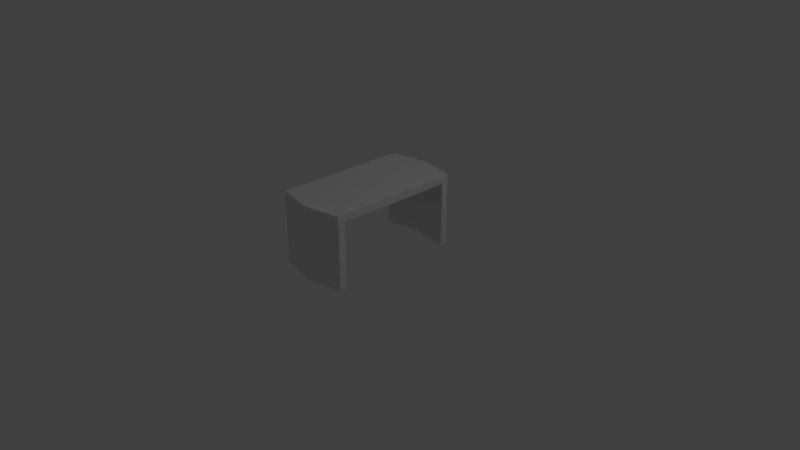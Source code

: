 # Source: Table.blend  (saved by Blender 2.78.0; exported with 4.5.12 LTS)
import bpy
from mathutils import Matrix  # noqa: F401  (used for matrix-valued properties, if any)

bpy.ops.wm.read_factory_settings(use_empty=True)
scene = bpy.context.scene
scene.name = 'Scene'

# ---- collections
col_collection_1 = bpy.data.collections.new('Collection 1'); scene.collection.children.link(col_collection_1)

# ---- materials (node trees are filled in below, after node groups)
mat_material = bpy.data.materials.new('Material')
mat_material.alpha_threshold = 0.0
mat_material.use_transparent_shadow = False
mat_material.roughness = 0.5
mat_material.line_color = (0.0, 0.0, 0.0, 1.0)

# ---- material node trees

# ---- world
world_world = bpy.data.worlds.new('World'); scene.world = world_world
world_world.color = (0.05088, 0.05088, 0.05088)
world_world.use_sun_shadow = False
world_world.sun_shadow_jitter_overblur = 0.0
world_world.cycles.sampling_method = 'MANUAL'

# ---- cameras
cam_camera = bpy.data.cameras.new('Camera')
cam_camera.clip_end = 100.0
cam_camera.lens = 35.0
cam_camera.sensor_width = 32.0
cam_camera.sensor_height = 18.0
cam_camera.ortho_scale = 7.314
cam_camera.dof.focus_distance = 0.0
cam_camera.dof.aperture_fstop = 128.0

# ---- lights
light_lamp = bpy.data.lights.new('Lamp', 'POINT')
light_lamp.transmission_factor = 0.0
light_lamp.cutoff_distance = 30.0
light_lamp.energy = 100.0
light_lamp.shadow_buffer_clip_start = 1.001
light_lamp.shadow_soft_size = 0.1
light_lamp.shadow_maximum_resolution = 0.006
light_lamp.use_absolute_resolution = True

# ---- meshes
me_cube = bpy.data.meshes.new('Cube')
me_cube.from_pydata([(0.5, 0.9, 1.0), (-0.5, 0.9, 1.0), (0.5, 0.9, 0.9), (-0.5, 0.9, 0.9), (0.5, 0.8, 1.0), (-0.5, 0.8, 1.0), (0.5, 0.8, 0.9), (-0.5, 0.8, 0.9), (0.5, -0.7956, 1.0), (-0.5, -0.7956, 1.0), (0.5, -0.7956, 0.9), (-0.5, -0.7956, 0.9), (0.5, -0.8956, 1.0), (-0.5, -0.8956, 1.0), (0.5, -0.8956, 0.9), (-0.5, -0.8956, 0.9), (0.5, 0.9, 0.01836), (-0.5, 0.9, 0.01836), (0.5, 0.8, 0.01836), (-0.5, 0.8, 0.01836), (0.5, -0.7956, 0.01836), (-0.5, -0.7956, 0.01836), (0.5, -0.8956, 0.01836), (-0.5, -0.8956, 0.01836), (-5.96e-08, -0.9956, 1.0), (-5.96e-08, -0.9956, 0.9), (-5.96e-08, -0.9956, 0.01836), (0.0, -0.8956, 1.0), (0.0, -0.8956, 0.9), (0.0, -0.8956, 0.01836), (1.788e-07, 0.9, 0.9), (1.788e-07, 0.9, 1.0), (2.384e-07, 1.0, 1.0), (2.384e-07, 1.0, 0.9), (1.788e-07, 0.9, 0.01836), (2.384e-07, 1.0, 0.01836)], [], [(5, 7, 11, 9), (16, 35, 33, 2), (1, 3, 7, 5), (1, 32, 33, 3), (2, 0, 4, 6), (4, 31, 5, 9, 27, 8), (6, 4, 8, 10), (10, 8, 12, 14), (3, 33, 35, 17), (9, 11, 15, 13), (17, 35, 16, 18, 34, 19), (21, 29, 20, 22, 26, 23), (2, 6, 18, 16), (10, 14, 22, 20), (7, 3, 17, 19), (15, 11, 21, 23), (2, 33, 32, 0), (0, 32, 31, 4), (1, 5, 31, 32), (22, 14, 25, 26), (14, 12, 24, 25), (13, 15, 25, 24), (15, 23, 26, 25), (9, 13, 24, 27), (12, 8, 27, 24), (20, 29, 28, 10), (21, 11, 28, 29), (18, 6, 30, 34), (19, 34, 30, 7)])
_uv = me_cube.uv_layers.new(name='UVMap')
_uv.uv.foreach_set('vector', [0.7089, 0.966, 0.7089, 0.9996, 0.1726, 0.9996, 0.1726, 0.966, 0.6047, 0.0004026, 0.7761, 0.0004025, 0.7761, 0.2967, 0.6047, 0.2967, 0.8515, 0.2975, 0.8515, 0.3311, 0.8179, 0.3311, 0.8179, 0.2975, 0.0004026, 0.7705, 0.1718, 0.7705, 0.1718, 0.8041, 0.0004025, 0.8041, 0.5506, 0.8387, 0.5506, 0.8723, 0.517, 0.8723, 0.517, 0.8387, 0.5703, 0.0004025, 0.6039, 0.1685, 0.5703, 0.3365, 0.03401, 0.3365, 0.0004025, 0.1685, 0.03401, 0.0004026, 0.7089, 0.9316, 0.7089, 0.9652, 0.1726, 0.9652, 0.1726, 0.9316, 0.585, 0.8387, 0.585, 0.8723, 0.5514, 0.8723, 0.5514, 0.8387, 0.5162, 0.6336, 0.3448, 0.6336, 0.3448, 0.3373, 0.5162, 0.3373, 0.8171, 0.2975, 0.8171, 0.3311, 0.7835, 0.3311, 0.7835, 0.2975, 0.517, 0.6681, 0.685, 0.6344, 0.8531, 0.6681, 0.8531, 0.7017, 0.685, 0.6681, 0.517, 0.7017, 0.517, 0.7025, 0.685, 0.7361, 0.8531, 0.7025, 0.8531, 0.7361, 0.685, 0.7697, 0.517, 0.7361, 0.8449, 0.2967, 0.8113, 0.2967, 0.8113, 0.0004025, 0.8449, 0.0004025, 0.8949, 0.6336, 0.8613, 0.6336, 0.8613, 0.3373, 0.8949, 0.3373, 0.8105, 0.2967, 0.7769, 0.2967, 0.7769, 0.0004025, 0.8105, 0.0004025, 0.8794, 0.2967, 0.8457, 0.2967, 0.8457, 0.0004025, 0.8794, 0.0004025, 0.6883, 0.8379, 0.517, 0.8379, 0.517, 0.8043, 0.6883, 0.8043, 0.1685, 0.6681, 0.0004025, 0.7017, 0.0004025, 0.6681, 0.1685, 0.6344, 0.6113, 0.3305, 0.6047, 0.2975, 0.7761, 0.2975, 0.7827, 0.3305, 0.1718, 0.3373, 0.1718, 0.6336, 0.0004025, 0.6336, 0.0004047, 0.3373, 0.1718, 0.8049, 0.1718, 0.8385, 0.0004025, 0.8385, 0.0004025, 0.8049, 0.6891, 0.8379, 0.6891, 0.8043, 0.8605, 0.8043, 0.8605, 0.8379, 0.517, 0.6336, 0.517, 0.3373, 0.6883, 0.3373, 0.6883, 0.6336, 0.0004025, 0.7697, 0.0004025, 0.7361, 0.1685, 0.7025, 0.1685, 0.7361, 0.6883, 0.7705, 0.6949, 0.8035, 0.5236, 0.8035, 0.517, 0.7705, 0.6891, 0.3373, 0.8605, 0.3373, 0.8605, 0.6336, 0.6891, 0.6336, 0.5162, 0.6344, 0.5162, 0.9308, 0.3448, 0.9308, 0.3448, 0.6344, 0.344, 0.3373, 0.344, 0.6336, 0.1726, 0.6336, 0.1726, 0.3373, 0.1726, 0.6344, 0.344, 0.6344, 0.344, 0.9308, 0.1726, 0.9308])
me_cube.materials.append(mat_material)
me_cube.use_remesh_preserve_volume = False
me_cube.use_remesh_preserve_attributes = False
me_cube.use_mirror_vertex_groups = False
me_cube.update()

# ---- objects
ob_cube = bpy.data.objects.new('Cube', me_cube)
ob_lamp = bpy.data.objects.new('Lamp', light_lamp)
ob_camera = bpy.data.objects.new('Camera', cam_camera)

# ---- transforms, parenting, visibility, modifiers, constraints
ob_cube.location = (0.0, 0.0, 0.0)
ob_cube.lock_rotations_4d = False
ob_cube.empty_display_type = 'ARROWS'
ob_cube.lineart.crease_threshold = 0.0
ob_lamp.location = (4.076, 1.005, 5.904)
ob_lamp.rotation_euler = (0.6503, 0.05522, 1.866)
ob_lamp.lock_rotations_4d = False
ob_lamp.empty_display_type = 'ARROWS'
ob_lamp.color = (0.0, 0.0, 0.0, 0.0)
ob_lamp.lineart.crease_threshold = 0.0
ob_camera.location = (7.481, -6.508, 5.344)
ob_camera.rotation_euler = (1.109, 0.0, 0.8149)
ob_camera.lock_rotations_4d = False
ob_camera.empty_display_type = 'ARROWS'
ob_camera.color = (0.0, 0.0, 0.0, 0.0)
ob_camera.display_type = 'WIRE'
ob_camera.lineart.crease_threshold = 0.0

# ---- collection membership
col_collection_1.objects.link(ob_cube)
col_collection_1.objects.link(ob_lamp)
col_collection_1.objects.link(ob_camera)

# ---- scene / render settings (as saved in the file)
scene.camera = ob_camera
scene.frame_start = 1; scene.frame_end = 250; scene.frame_set(1)
scene.render.engine = 'BLENDER_EEVEE_NEXT'
scene.render.resolution_percentage = 50
scene.render.dither_intensity = 0.0
scene.cycles.use_denoising = False
scene.cycles.samples = 128
scene.cycles.sampling_pattern = 'TABULATED_SOBOL'
scene.cycles.light_sampling_threshold = 0.0
scene.cycles.use_adaptive_sampling = False
scene.cycles.use_light_tree = False
scene.cycles.blur_glossy = 0.0
scene.cycles.sample_clamp_indirect = 0.0
scene.view_settings.view_transform = 'Standard'
bpy.context.view_layer.update()
